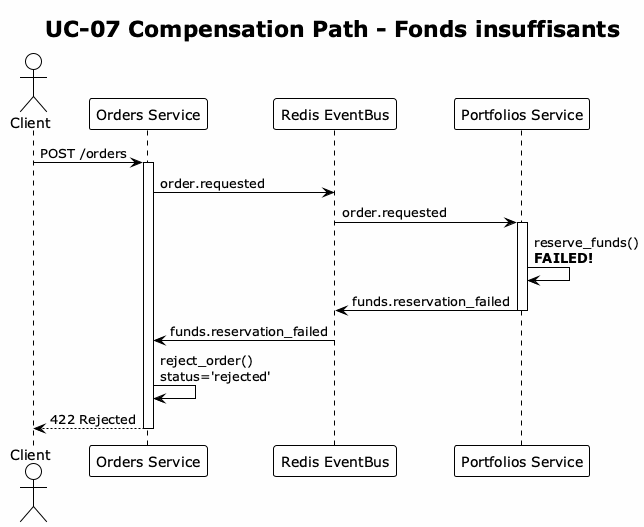

The diagram above was rendered by PlantUML. Its source (embedded in the PNG):
@startuml UC07_Compensation_Path
!theme plain
skinparam backgroundColor #FEFEFE
title UC-07 Compensation Path - Fonds insuffisants

actor Client
participant "Orders Service" as orders
participant "Redis EventBus" as redis
participant "Portfolios Service" as portfolios

Client -> orders : POST /orders
activate orders

orders -> redis : order.requested
redis -> portfolios : order.requested
activate portfolios
portfolios -> portfolios : reserve_funds()\n**FAILED!**
portfolios -> redis : funds.reservation_failed
deactivate portfolios

redis -> orders : funds.reservation_failed
orders -> orders : reject_order()\nstatus='rejected'

orders --> Client : 422 Rejected
deactivate orders

@enduml